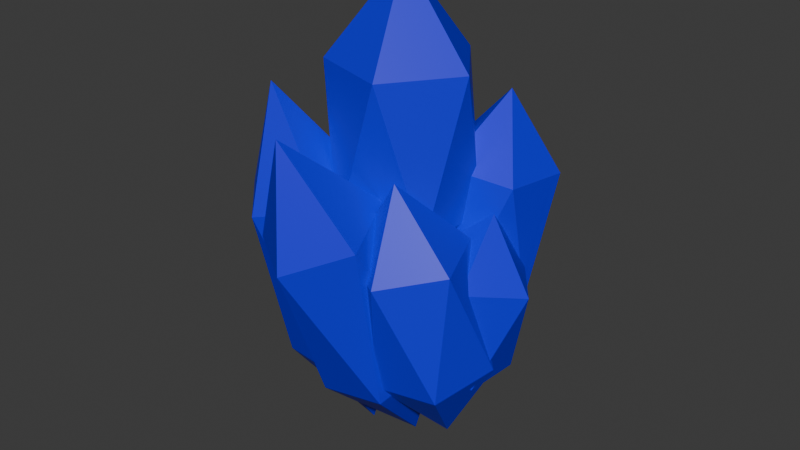 # Source: Ice.blend  (saved by Blender 4.5.88; exported with 4.5.12 LTS)
import bpy
from mathutils import Matrix  # noqa: F401  (used for matrix-valued properties, if any)

bpy.ops.wm.read_factory_settings(use_empty=True)
scene = bpy.context.scene
scene.name = 'Scene'

# ---- collections
col_collection = bpy.data.collections.new('Collection'); scene.collection.children.link(col_collection)

# ---- materials (node trees are filled in below, after node groups)
mat_material_001 = bpy.data.materials.new('Material.001')

# ---- material node trees
mat_material_001.use_nodes = True; mat_material_001.node_tree.nodes.clear()
_N = mat_material_001.node_tree.nodes; _L = mat_material_001.node_tree.links
n0 = _N.new('ShaderNodeBsdfPrincipled'); n0.name = 'Principled BSDF'; n0.location = (10, 300)
n0.inputs[0].default_value = (0.002022, 0.0, 0.8003, 1.0)
n1 = _N.new('ShaderNodeOutputMaterial'); n1.name = 'Material Output'; n1.location = (300, 300)
_L.new(n0.outputs[0], n1.inputs[0])
n1.is_active_output = True

# ---- world
world_world = bpy.data.worlds.new('World'); scene.world = world_world
world_world.use_nodes = True; world_world.node_tree.nodes.clear()
_N = world_world.node_tree.nodes; _L = world_world.node_tree.links
n0 = _N.new('ShaderNodeOutputWorld'); n0.name = 'World Output'; n0.location = (300, 300)
n1 = _N.new('ShaderNodeBackground'); n1.name = 'Background'; n1.location = (10, 300)
n1.inputs[0].default_value = (0.05088, 0.05088, 0.05088, 1.0)
_L.new(n1.outputs[0], n0.inputs[0])
n0.is_active_output = True
world_world.color = (0.05088, 0.05088, 0.05088)
world_world.sun_shadow_jitter_overblur = 0.0

# ---- meshes
me_icosphere = bpy.data.meshes.new('Icosphere')
me_icosphere.from_pydata([(0.0, 7.324e-09, 0.9857), (-0.3434, 0.2495, 0.4408), (0.1312, 0.4037, 0.4408), (0.4244, 7.324e-09, 0.4408), (0.1312, -0.4037, 0.4408), (-0.3434, -0.2495, 0.4408), (-0.1312, 0.4037, -0.4408), (0.3434, 0.2495, -0.4408), (0.3434, -0.2495, -0.4408), (-0.1312, -0.4037, -0.4408), (-0.4244, 7.324e-09, -0.4408), (0.0, 7.324e-09, -0.9857), (0.5562, 0.07666, -0.3164), (0.2142, 0.2276, -0.6292), (0.5823, 0.3578, -0.7144), (0.8265, 0.0403, -0.72), (0.6092, -0.2862, -0.6383), (0.2308, -0.1705, -0.5822), (0.2731, 0.2845, -1.226), (0.6515, 0.1687, -1.282), (0.6682, -0.2293, -1.235), (0.3, -0.3595, -1.15), (0.05589, -0.04202, -1.144), (0.3262, -0.07838, -1.548), (0.3983, 0.4278, 0.2534), (0.01406, 0.4391, -0.1494), (0.2815, 0.736, -0.1953), (0.6471, 0.5707, -0.2238), (0.6056, 0.1717, -0.1955), (0.2143, 0.09034, -0.1495), (0.02539, 0.5891, -0.8755), (0.4166, 0.6704, -0.9215), (0.6169, 0.3217, -0.9216), (0.3495, 0.02476, -0.8757), (-0.01611, 0.1901, -0.8472), (0.2327, 0.333, -1.324), (0.265, -0.3973, -0.05868), (0.1063, -0.07281, -0.4824), (0.5042, -0.05453, -0.4265), (0.6515, -0.4275, -0.4583), (0.3446, -0.6762, -0.5339), (0.007693, -0.457, -0.5488), (0.3948, 0.09751, -1.144), (0.7317, -0.1217, -1.129), (0.6331, -0.5059, -1.195), (0.2352, -0.5242, -1.251), (0.08794, -0.1513, -1.22), (0.4744, -0.1814, -1.619), (-0.1409, -0.815, 0.211), (-0.2744, -0.3381, -0.284), (0.1258, -0.3247, -0.2223), (0.2678, -0.702, -0.3411), (-0.04459, -0.9485, -0.4761), (-0.3797, -0.7236, -0.4408), (0.05186, 0.06956, -1.142), (0.3869, -0.1553, -1.177), (0.2816, -0.5409, -1.334), (-0.1185, -0.5543, -1.396), (-0.2605, -0.177, -1.277), (0.1482, -0.06403, -1.829), (-0.5097, 0.6072, -0.05709), (-0.5299, 0.4087, -0.5769), (-0.4024, 0.7902, -0.5719), (-0.0744, 0.8085, -0.3399), (0.0008342, 0.4385, -0.2015), (-0.2807, 0.1914, -0.348), (-0.1071, 0.4874, -1.181), (0.1744, 0.7345, -1.034), (0.4237, 0.5171, -0.8055), (0.2962, 0.1357, -0.8105), (-0.03186, 0.1173, -1.043), (0.4035, 0.3186, -1.325), (-0.4582, 0.1472, -0.06633), (-0.7528, 0.2013, -0.5356), (-0.5657, 0.5446, -0.4412), (-0.1713, 0.469, -0.4187), (-0.1147, 0.07902, -0.4992), (-0.4741, -0.08642, -0.5715), (-0.6481, 0.5565, -1.178), (-0.2887, 0.722, -1.106), (-0.009964, 0.4343, -1.142), (-0.1971, 0.09099, -1.236), (-0.5915, 0.1666, -1.259), (-0.3046, 0.4884, -1.611), (-0.4842, -0.5014, 0.35), (-0.766, -0.4056, -0.3388), (-0.5687, -0.05172, -0.2411), (-0.1661, -0.1227, -0.2167), (-0.1146, -0.5204, -0.2994), (-0.4853, -0.6952, -0.3749), (-0.6221, 0.03237, -1.331), (-0.2513, 0.2072, -1.256), (0.02927, -0.08246, -1.292), (-0.168, -0.4363, -1.39), (-0.5706, -0.3654, -1.414), (-0.2525, 0.01337, -1.981)], [], [(0, 1, 2), (1, 0, 5), (0, 2, 3), (0, 3, 4), (0, 4, 5), (1, 5, 10), (2, 1, 6), (3, 2, 7), (4, 3, 8), (5, 4, 9), (1, 10, 6), (2, 6, 7), (3, 7, 8), (4, 8, 9), (5, 9, 10), (6, 10, 11), (7, 6, 11), (8, 7, 11), (9, 8, 11), (10, 9, 11), (12, 13, 14), (13, 12, 17), (12, 14, 15), (12, 15, 16), (12, 16, 17), (13, 17, 22), (14, 13, 18), (15, 14, 19), (16, 15, 20), (17, 16, 21), (13, 22, 18), (14, 18, 19), (15, 19, 20), (16, 20, 21), (17, 21, 22), (18, 22, 23), (19, 18, 23), (20, 19, 23), (21, 20, 23), (22, 21, 23), (24, 25, 26), (25, 24, 29), (24, 26, 27), (24, 27, 28), (24, 28, 29), (25, 29, 34), (26, 25, 30), (27, 26, 31), (28, 27, 32), (29, 28, 33), (25, 34, 30), (26, 30, 31), (27, 31, 32), (28, 32, 33), (29, 33, 34), (30, 34, 35), (31, 30, 35), (32, 31, 35), (33, 32, 35), (34, 33, 35), (36, 37, 38), (37, 36, 41), (36, 38, 39), (36, 39, 40), (36, 40, 41), (37, 41, 46), (38, 37, 42), (39, 38, 43), (40, 39, 44), (41, 40, 45), (37, 46, 42), (38, 42, 43), (39, 43, 44), (40, 44, 45), (41, 45, 46), (42, 46, 47), (43, 42, 47), (44, 43, 47), (45, 44, 47), (46, 45, 47), (48, 49, 50), (49, 48, 53), (48, 50, 51), (48, 51, 52), (48, 52, 53), (49, 53, 58), (50, 49, 54), (51, 50, 55), (52, 51, 56), (53, 52, 57), (49, 58, 54), (50, 54, 55), (51, 55, 56), (52, 56, 57), (53, 57, 58), (54, 58, 59), (55, 54, 59), (56, 55, 59), (57, 56, 59), (58, 57, 59), (60, 61, 62), (61, 60, 65), (60, 62, 63), (60, 63, 64), (60, 64, 65), (61, 65, 70), (62, 61, 66), (63, 62, 67), (64, 63, 68), (65, 64, 69), (61, 70, 66), (62, 66, 67), (63, 67, 68), (64, 68, 69), (65, 69, 70), (66, 70, 71), (67, 66, 71), (68, 67, 71), (69, 68, 71), (70, 69, 71), (72, 73, 74), (73, 72, 77), (72, 74, 75), (72, 75, 76), (72, 76, 77), (73, 77, 82), (74, 73, 78), (75, 74, 79), (76, 75, 80), (77, 76, 81), (73, 82, 78), (74, 78, 79), (75, 79, 80), (76, 80, 81), (77, 81, 82), (78, 82, 83), (79, 78, 83), (80, 79, 83), (81, 80, 83), (82, 81, 83), (84, 85, 86), (85, 84, 89), (84, 86, 87), (84, 87, 88), (84, 88, 89), (85, 89, 94), (86, 85, 90), (87, 86, 91), (88, 87, 92), (89, 88, 93), (85, 94, 90), (86, 90, 91), (87, 91, 92), (88, 92, 93), (89, 93, 94), (90, 94, 95), (91, 90, 95), (92, 91, 95), (93, 92, 95), (94, 93, 95)])
me_icosphere.materials.append(mat_material_001)
me_icosphere.update()

# ---- objects
ob_icosphere = bpy.data.objects.new('Icosphere', me_icosphere)

# ---- transforms, parenting, visibility, modifiers, constraints
ob_icosphere.location = (0.0, 0.0, 1.133)
ob_icosphere.scale = (0.9732, 0.9732, 0.9732)

# ---- collection membership
col_collection.objects.link(ob_icosphere)

# ---- scene / render settings (as saved in the file)
scene.frame_start = 1; scene.frame_end = 250; scene.frame_set(1)
scene.render.engine = 'BLENDER_EEVEE_NEXT'
bpy.context.view_layer.update()

# ---- added for rendering (the .blend has no active camera and no usable light): camera, sun
cam_auto = bpy.data.cameras.new('AutoCamera')
cam_auto.lens = 50.0
cam_auto.sensor_width = 36.0
cam_auto.clip_end = 1000.0
ob_auto_camera = bpy.data.objects.new('AutoCamera', cam_auto)
scene.collection.objects.link(ob_auto_camera)
ob_auto_camera.location = (3.44917, -4.17182, 3.38481)
ob_auto_camera.rotation_euler = (1.09748, -7.21219e-08, 0.694738)
scene.camera = ob_auto_camera
light_auto_sun = bpy.data.lights.new('AutoSun', 'SUN')
light_auto_sun.energy = 3.0
light_auto_sun.angle = 0.0523599
ob_auto_sun = bpy.data.objects.new('AutoSun', light_auto_sun)
scene.collection.objects.link(ob_auto_sun)
ob_auto_sun.rotation_euler = (0.872665, 0.174533, 0.523599)
bpy.context.view_layer.update()
